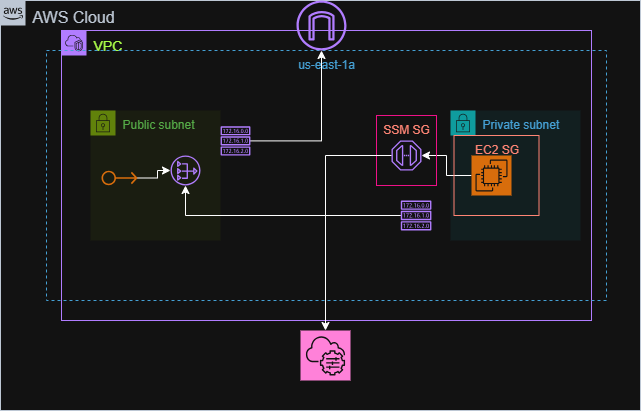

The diagram above was exported from draw.io. Its source (the exported page's mxGraphModel, read from the mxfile embedded in the PNG):
<mxGraphModel dx="786" dy="451" grid="1" gridSize="10" guides="1" tooltips="1" connect="1" arrows="1" fold="1" page="1" pageScale="1" pageWidth="850" pageHeight="1100" math="0" shadow="0">
  <root>
    <mxCell id="0" />
    <mxCell id="1" parent="0" />
    <mxCell id="3T02SkW0oqLOvFCi4i7q-22" value="&lt;font style=&quot;font-size: 16px;&quot;&gt;AWS Cloud&lt;/font&gt;" style="points=[[0,0],[0.25,0],[0.5,0],[0.75,0],[1,0],[1,0.25],[1,0.5],[1,0.75],[1,1],[0.75,1],[0.5,1],[0.25,1],[0,1],[0,0.75],[0,0.5],[0,0.25]];outlineConnect=0;gradientColor=none;html=1;whiteSpace=wrap;fontSize=12;fontStyle=0;container=1;pointerEvents=0;collapsible=0;recursiveResize=0;shape=mxgraph.aws4.group;grIcon=mxgraph.aws4.group_aws_cloud_alt;strokeColor=#232F3E;fillColor=none;verticalAlign=top;align=left;spacingLeft=30;fontColor=#232F3E;dashed=0;" vertex="1" parent="1">
      <mxGeometry x="130" y="40" width="640" height="410" as="geometry" />
    </mxCell>
    <mxCell id="3T02SkW0oqLOvFCi4i7q-65" value="" style="sketch=0;points=[[0,0,0],[0.25,0,0],[0.5,0,0],[0.75,0,0],[1,0,0],[0,1,0],[0.25,1,0],[0.5,1,0],[0.75,1,0],[1,1,0],[0,0.25,0],[0,0.5,0],[0,0.75,0],[1,0.25,0],[1,0.5,0],[1,0.75,0]];points=[[0,0,0],[0.25,0,0],[0.5,0,0],[0.75,0,0],[1,0,0],[0,1,0],[0.25,1,0],[0.5,1,0],[0.75,1,0],[1,1,0],[0,0.25,0],[0,0.5,0],[0,0.75,0],[1,0.25,0],[1,0.5,0],[1,0.75,0]];outlineConnect=0;fontColor=#232F3E;fillColor=#E7157B;strokeColor=#ffffff;dashed=0;verticalLabelPosition=bottom;verticalAlign=top;align=center;html=1;fontSize=12;fontStyle=0;aspect=fixed;shape=mxgraph.aws4.resourceIcon;resIcon=mxgraph.aws4.systems_manager;" vertex="1" parent="3T02SkW0oqLOvFCi4i7q-22">
      <mxGeometry x="300" y="330" width="50" height="50" as="geometry" />
    </mxCell>
    <mxCell id="3T02SkW0oqLOvFCi4i7q-29" value="Public subnet" style="points=[[0,0],[0.25,0],[0.5,0],[0.75,0],[1,0],[1,0.25],[1,0.5],[1,0.75],[1,1],[0.75,1],[0.5,1],[0.25,1],[0,1],[0,0.75],[0,0.5],[0,0.25]];outlineConnect=0;gradientColor=none;html=1;whiteSpace=wrap;fontSize=12;fontStyle=0;container=1;pointerEvents=0;collapsible=0;recursiveResize=0;shape=mxgraph.aws4.group;grIcon=mxgraph.aws4.group_security_group;grStroke=0;strokeColor=#7AA116;fillColor=#F2F6E8;verticalAlign=top;align=left;spacingLeft=30;fontColor=#248814;dashed=0;" vertex="1" parent="1">
      <mxGeometry x="220" y="150" width="130" height="130" as="geometry" />
    </mxCell>
    <mxCell id="3T02SkW0oqLOvFCi4i7q-25" value="&lt;font style=&quot;color: light-dark(rgb(0, 0, 0), rgb(172, 255, 73)); font-size: 14px;&quot;&gt;VPC&lt;/font&gt;" style="points=[[0,0],[0.25,0],[0.5,0],[0.75,0],[1,0],[1,0.25],[1,0.5],[1,0.75],[1,1],[0.75,1],[0.5,1],[0.25,1],[0,1],[0,0.75],[0,0.5],[0,0.25]];outlineConnect=0;gradientColor=none;html=1;whiteSpace=wrap;fontSize=12;fontStyle=0;container=1;pointerEvents=0;collapsible=0;recursiveResize=0;shape=mxgraph.aws4.group;grIcon=mxgraph.aws4.group_vpc2;strokeColor=#8C4FFF;fillColor=none;verticalAlign=top;align=left;spacingLeft=30;fontColor=#AAB7B8;dashed=0;" vertex="1" parent="1">
      <mxGeometry x="191" y="70" width="530" height="290" as="geometry" />
    </mxCell>
    <mxCell id="3T02SkW0oqLOvFCi4i7q-28" value="us-east-1a&lt;div&gt;&lt;br&gt;&lt;/div&gt;" style="fillColor=none;strokeColor=#147EBA;dashed=1;verticalAlign=top;fontStyle=0;fontColor=#147EBA;whiteSpace=wrap;html=1;" vertex="1" parent="3T02SkW0oqLOvFCi4i7q-25">
      <mxGeometry x="-15" y="20" width="560" height="250" as="geometry" />
    </mxCell>
    <mxCell id="3T02SkW0oqLOvFCi4i7q-30" value="Private subnet" style="points=[[0,0],[0.25,0],[0.5,0],[0.75,0],[1,0],[1,0.25],[1,0.5],[1,0.75],[1,1],[0.75,1],[0.5,1],[0.25,1],[0,1],[0,0.75],[0,0.5],[0,0.25]];outlineConnect=0;gradientColor=none;html=1;whiteSpace=wrap;fontSize=12;fontStyle=0;container=1;pointerEvents=0;collapsible=0;recursiveResize=0;shape=mxgraph.aws4.group;grIcon=mxgraph.aws4.group_security_group;grStroke=0;strokeColor=#00A4A6;fillColor=#E6F6F7;verticalAlign=top;align=left;spacingLeft=30;fontColor=#147EBA;dashed=0;" vertex="1" parent="3T02SkW0oqLOvFCi4i7q-25">
      <mxGeometry x="389" y="80" width="130" height="130" as="geometry" />
    </mxCell>
    <mxCell id="3T02SkW0oqLOvFCi4i7q-33" value="" style="edgeStyle=orthogonalEdgeStyle;rounded=0;orthogonalLoop=1;jettySize=auto;html=1;" edge="1" parent="3T02SkW0oqLOvFCi4i7q-25" source="3T02SkW0oqLOvFCi4i7q-31" target="3T02SkW0oqLOvFCi4i7q-32">
      <mxGeometry relative="1" as="geometry" />
    </mxCell>
    <mxCell id="3T02SkW0oqLOvFCi4i7q-31" value="" style="sketch=0;points=[[0,0,0],[0.25,0,0],[0.5,0,0],[0.75,0,0],[1,0,0],[0,1,0],[0.25,1,0],[0.5,1,0],[0.75,1,0],[1,1,0],[0,0.25,0],[0,0.5,0],[0,0.75,0],[1,0.25,0],[1,0.5,0],[1,0.75,0]];outlineConnect=0;fontColor=#232F3E;fillColor=#ED7100;strokeColor=#ffffff;dashed=0;verticalLabelPosition=bottom;verticalAlign=top;align=center;html=1;fontSize=12;fontStyle=0;aspect=fixed;shape=mxgraph.aws4.resourceIcon;resIcon=mxgraph.aws4.ec2;" vertex="1" parent="3T02SkW0oqLOvFCi4i7q-25">
      <mxGeometry x="410" y="125" width="40" height="40" as="geometry" />
    </mxCell>
    <mxCell id="3T02SkW0oqLOvFCi4i7q-32" value="" style="sketch=0;outlineConnect=0;fontColor=#232F3E;gradientColor=none;fillColor=#8C4FFF;strokeColor=none;dashed=0;verticalLabelPosition=bottom;verticalAlign=top;align=center;html=1;fontSize=12;fontStyle=0;aspect=fixed;pointerEvents=1;shape=mxgraph.aws4.endpoint;" vertex="1" parent="3T02SkW0oqLOvFCi4i7q-25">
      <mxGeometry x="330" y="110" width="30" height="30" as="geometry" />
    </mxCell>
    <mxCell id="3T02SkW0oqLOvFCi4i7q-55" value="" style="edgeStyle=orthogonalEdgeStyle;rounded=0;orthogonalLoop=1;jettySize=auto;html=1;" edge="1" parent="3T02SkW0oqLOvFCi4i7q-25" source="3T02SkW0oqLOvFCi4i7q-34" target="3T02SkW0oqLOvFCi4i7q-36">
      <mxGeometry relative="1" as="geometry">
        <mxPoint x="280.0884244253541" y="109.61500000000001" as="targetPoint" />
      </mxGeometry>
    </mxCell>
    <mxCell id="3T02SkW0oqLOvFCi4i7q-34" value="" style="sketch=0;outlineConnect=0;fontColor=#232F3E;gradientColor=none;fillColor=#8C4FFF;strokeColor=none;dashed=0;verticalLabelPosition=bottom;verticalAlign=top;align=center;html=1;fontSize=12;fontStyle=0;aspect=fixed;pointerEvents=1;shape=mxgraph.aws4.route_table;" vertex="1" parent="3T02SkW0oqLOvFCi4i7q-25">
      <mxGeometry x="159" y="95.77" width="30" height="29.23" as="geometry" />
    </mxCell>
    <mxCell id="3T02SkW0oqLOvFCi4i7q-53" value="" style="edgeStyle=orthogonalEdgeStyle;rounded=0;orthogonalLoop=1;jettySize=auto;html=1;" edge="1" parent="3T02SkW0oqLOvFCi4i7q-25" source="3T02SkW0oqLOvFCi4i7q-35" target="3T02SkW0oqLOvFCi4i7q-51">
      <mxGeometry relative="1" as="geometry">
        <mxPoint x="259.11938820524733" y="185" as="targetPoint" />
      </mxGeometry>
    </mxCell>
    <mxCell id="3T02SkW0oqLOvFCi4i7q-35" value="" style="sketch=0;outlineConnect=0;fontColor=#232F3E;gradientColor=none;fillColor=#8C4FFF;strokeColor=none;dashed=0;verticalLabelPosition=bottom;verticalAlign=top;align=center;html=1;fontSize=12;fontStyle=0;aspect=fixed;pointerEvents=1;shape=mxgraph.aws4.route_table;" vertex="1" parent="3T02SkW0oqLOvFCi4i7q-25">
      <mxGeometry x="339.21" y="170" width="30.79" height="30" as="geometry" />
    </mxCell>
    <mxCell id="3T02SkW0oqLOvFCi4i7q-36" value="" style="sketch=0;outlineConnect=0;fontColor=#232F3E;gradientColor=none;fillColor=#8C4FFF;strokeColor=none;dashed=0;verticalLabelPosition=bottom;verticalAlign=top;align=center;html=1;fontSize=12;fontStyle=0;aspect=fixed;pointerEvents=1;shape=mxgraph.aws4.internet_gateway;" vertex="1" parent="3T02SkW0oqLOvFCi4i7q-25">
      <mxGeometry x="235" y="-30" width="50" height="50" as="geometry" />
    </mxCell>
    <mxCell id="3T02SkW0oqLOvFCi4i7q-51" value="" style="sketch=0;outlineConnect=0;fontColor=#232F3E;gradientColor=none;fillColor=#8C4FFF;strokeColor=none;dashed=0;verticalLabelPosition=bottom;verticalAlign=top;align=center;html=1;fontSize=12;fontStyle=0;aspect=fixed;pointerEvents=1;shape=mxgraph.aws4.nat_gateway;" vertex="1" parent="3T02SkW0oqLOvFCi4i7q-25">
      <mxGeometry x="109" y="125" width="30" height="30" as="geometry" />
    </mxCell>
    <mxCell id="3T02SkW0oqLOvFCi4i7q-60" style="edgeStyle=orthogonalEdgeStyle;rounded=0;orthogonalLoop=1;jettySize=auto;html=1;" edge="1" parent="3T02SkW0oqLOvFCi4i7q-25" source="3T02SkW0oqLOvFCi4i7q-56" target="3T02SkW0oqLOvFCi4i7q-51">
      <mxGeometry relative="1" as="geometry" />
    </mxCell>
    <mxCell id="3T02SkW0oqLOvFCi4i7q-56" value="" style="sketch=0;outlineConnect=0;fontColor=#232F3E;gradientColor=none;fillColor=#ED7100;strokeColor=none;dashed=0;verticalLabelPosition=bottom;verticalAlign=top;align=center;html=1;fontSize=12;fontStyle=0;aspect=fixed;pointerEvents=1;shape=mxgraph.aws4.elastic_ip_address;" vertex="1" parent="3T02SkW0oqLOvFCi4i7q-25">
      <mxGeometry x="40" y="140" width="36" height="15" as="geometry" />
    </mxCell>
    <mxCell id="3T02SkW0oqLOvFCi4i7q-61" value="EC2 SG&lt;div&gt;&lt;br&gt;&lt;/div&gt;" style="fillColor=none;strokeColor=#DD3522;verticalAlign=top;fontStyle=0;fontColor=#DD3522;whiteSpace=wrap;html=1;" vertex="1" parent="3T02SkW0oqLOvFCi4i7q-25">
      <mxGeometry x="392.5" y="105" width="85" height="80" as="geometry" />
    </mxCell>
    <mxCell id="3T02SkW0oqLOvFCi4i7q-67" value="SSM SG" style="fillColor=none;strokeColor=light-dark(#DD3522, #ee1187);verticalAlign=top;fontStyle=0;fontColor=#DD3522;whiteSpace=wrap;html=1;" vertex="1" parent="3T02SkW0oqLOvFCi4i7q-25">
      <mxGeometry x="315" y="85" width="60" height="70" as="geometry" />
    </mxCell>
    <mxCell id="3T02SkW0oqLOvFCi4i7q-66" style="edgeStyle=orthogonalEdgeStyle;rounded=0;orthogonalLoop=1;jettySize=auto;html=1;entryX=0.5;entryY=0;entryDx=0;entryDy=0;entryPerimeter=0;" edge="1" parent="1" source="3T02SkW0oqLOvFCi4i7q-32" target="3T02SkW0oqLOvFCi4i7q-65">
      <mxGeometry relative="1" as="geometry" />
    </mxCell>
  </root>
</mxGraphModel>